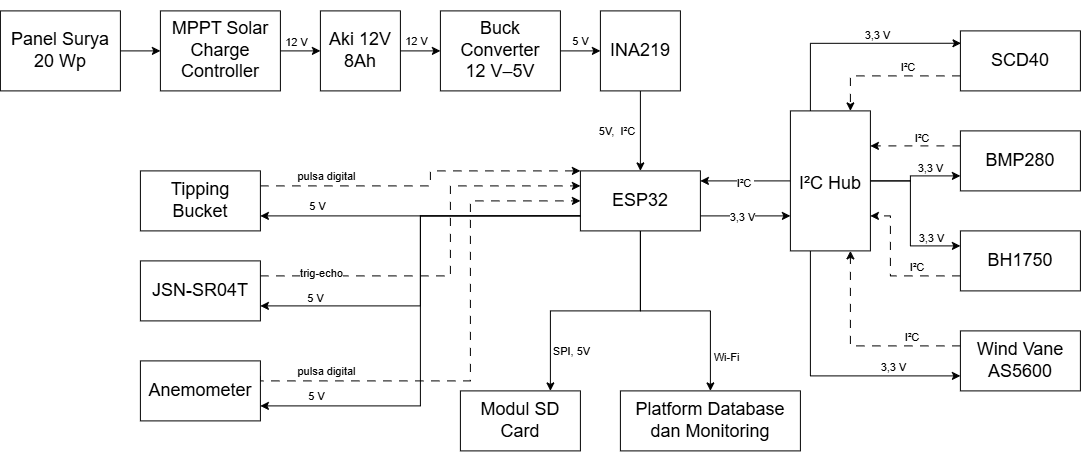

The diagram above was exported from draw.io. Its source (the exported page's mxGraphModel, read from the mxfile embedded in the PNG):
<mxGraphModel dx="1853" dy="1201" grid="1" gridSize="10" guides="1" tooltips="1" connect="1" arrows="1" fold="1" page="1" pageScale="1" pageWidth="850" pageHeight="1100" background="none" math="0" shadow="0">
  <root>
    <mxCell id="0" />
    <mxCell id="1" parent="0" />
    <mxCell id="2" edge="1" parent="1" source="3" style="edgeStyle=orthogonalEdgeStyle;rounded=0;orthogonalLoop=1;jettySize=auto;html=1;" target="6" value="">
      <mxGeometry relative="1" as="geometry" />
    </mxCell>
    <mxCell id="3" parent="1" style="rounded=0;whiteSpace=wrap;html=1;fontSize=18;" value="Panel Surya 20 Wp" vertex="1">
      <mxGeometry height="80" width="120" x="130" y="40" as="geometry" />
    </mxCell>
    <mxCell id="4" edge="1" parent="1" source="6" style="edgeStyle=orthogonalEdgeStyle;rounded=0;orthogonalLoop=1;jettySize=auto;html=1;" target="9" value="">
      <mxGeometry relative="1" as="geometry" />
    </mxCell>
    <mxCell id="5" connectable="0" parent="4" style="edgeLabel;html=1;align=center;verticalAlign=middle;resizable=0;points=[];" value="12 V" vertex="1">
      <mxGeometry relative="1" x="-0.131" y="1" as="geometry">
        <mxPoint x="-2" y="-8" as="offset" />
      </mxGeometry>
    </mxCell>
    <mxCell id="6" parent="1" style="rounded=0;whiteSpace=wrap;html=1;fontSize=18;" value="MPPT Solar Charge Controller" vertex="1">
      <mxGeometry height="80" width="120" x="290" y="40" as="geometry" />
    </mxCell>
    <mxCell id="7" edge="1" parent="1" source="9" style="edgeStyle=orthogonalEdgeStyle;rounded=0;orthogonalLoop=1;jettySize=auto;html=1;" target="15" value="">
      <mxGeometry relative="1" as="geometry" />
    </mxCell>
    <mxCell id="8" connectable="0" parent="7" style="edgeLabel;html=1;align=center;verticalAlign=middle;resizable=0;points=[];" value="12 V" vertex="1">
      <mxGeometry relative="1" x="-0.0621" y="-1" as="geometry">
        <mxPoint x="-3" y="-11" as="offset" />
      </mxGeometry>
    </mxCell>
    <mxCell id="9" parent="1" style="rounded=0;whiteSpace=wrap;html=1;fontSize=18;" value="Aki 12V 8Ah" vertex="1">
      <mxGeometry height="80" width="80" x="450" y="40" as="geometry" />
    </mxCell>
    <mxCell id="10" edge="1" parent="1" source="12" style="edgeStyle=orthogonalEdgeStyle;rounded=0;orthogonalLoop=1;jettySize=auto;html=1;" target="23" value="">
      <mxGeometry relative="1" as="geometry" />
    </mxCell>
    <mxCell id="11" connectable="0" parent="10" style="edgeLabel;html=1;align=center;verticalAlign=middle;resizable=0;points=[];" value="5V,&amp;nbsp; I²C&amp;nbsp;" vertex="1">
      <mxGeometry relative="1" x="-0.0476" y="-1" as="geometry">
        <mxPoint x="-22" y="1" as="offset" />
      </mxGeometry>
    </mxCell>
    <mxCell id="12" parent="1" style="rounded=0;whiteSpace=wrap;html=1;fontSize=18;" value="INA219" vertex="1">
      <mxGeometry height="80" width="80" x="730" y="40" as="geometry" />
    </mxCell>
    <mxCell id="13" edge="1" parent="1" source="15" style="edgeStyle=orthogonalEdgeStyle;rounded=0;orthogonalLoop=1;jettySize=auto;html=1;" target="12" value="">
      <mxGeometry relative="1" as="geometry" />
    </mxCell>
    <mxCell id="14" connectable="0" parent="13" style="edgeLabel;html=1;align=center;verticalAlign=middle;resizable=0;points=[];" value="5 V" vertex="1">
      <mxGeometry relative="1" x="0.2917" as="geometry">
        <mxPoint x="-6" y="-10" as="offset" />
      </mxGeometry>
    </mxCell>
    <mxCell id="15" parent="1" style="rounded=0;whiteSpace=wrap;html=1;fontSize=18;" value="&lt;blockquote data-start=&quot;928&quot; data-end=&quot;957&quot;&gt;&lt;p data-start=&quot;930&quot; data-end=&quot;957&quot; class=&quot;PDq2pG_selectionAnchorContainer&quot;&gt;Buck Converter&lt;br&gt;12 V–5V&lt;/p&gt;&lt;/blockquote&gt;&lt;p data-start=&quot;959&quot; data-end=&quot;1005&quot;&gt;&lt;/p&gt;" vertex="1">
      <mxGeometry height="80" width="120" x="570" y="40" as="geometry" />
    </mxCell>
    <mxCell id="16" parent="1" style="rounded=0;whiteSpace=wrap;html=1;fontSize=18;" value="Modul SD Card" vertex="1">
      <mxGeometry height="60" width="120" x="590" y="420" as="geometry" />
    </mxCell>
    <mxCell id="17" edge="1" parent="1" source="23" style="edgeStyle=orthogonalEdgeStyle;rounded=0;orthogonalLoop=1;jettySize=auto;html=1;" target="24" value="">
      <mxGeometry relative="1" as="geometry" />
    </mxCell>
    <mxCell id="18" connectable="0" parent="17" style="edgeLabel;html=1;align=center;verticalAlign=middle;resizable=0;points=[];" value="Wi-Fi" vertex="1">
      <mxGeometry relative="1" x="0.6593" y="1" as="geometry">
        <mxPoint x="14" y="4" as="offset" />
      </mxGeometry>
    </mxCell>
    <mxCell id="19" edge="1" parent="1" source="23" style="edgeStyle=orthogonalEdgeStyle;rounded=0;orthogonalLoop=1;jettySize=auto;html=1;exitX=0.5;exitY=1;exitDx=0;exitDy=0;entryX=0.75;entryY=0;entryDx=0;entryDy=0;" target="16">
      <mxGeometry relative="1" as="geometry" />
    </mxCell>
    <mxCell id="20" connectable="0" parent="19" style="edgeLabel;html=1;align=center;verticalAlign=middle;resizable=0;points=[];" value="SPI, 5V" vertex="1">
      <mxGeometry relative="1" x="0.6268" y="-1" as="geometry">
        <mxPoint x="21" y="7" as="offset" />
      </mxGeometry>
    </mxCell>
    <mxCell id="21" edge="1" parent="1" source="23" style="edgeStyle=orthogonalEdgeStyle;rounded=0;orthogonalLoop=1;jettySize=auto;html=1;exitX=1;exitY=0.75;exitDx=0;exitDy=0;entryX=0;entryY=0.75;entryDx=0;entryDy=0;" target="60">
      <mxGeometry relative="1" as="geometry" />
    </mxCell>
    <mxCell id="22" connectable="0" parent="21" style="edgeLabel;html=1;align=center;verticalAlign=middle;resizable=0;points=[];" value="3,3 V" vertex="1">
      <mxGeometry relative="1" x="0.0538" y="-1" as="geometry">
        <mxPoint x="-6" as="offset" />
      </mxGeometry>
    </mxCell>
    <mxCell id="23" parent="1" style="rounded=0;whiteSpace=wrap;html=1;fontSize=18;" value="ESP32" vertex="1">
      <mxGeometry height="60" width="120" x="710" y="200" as="geometry" />
    </mxCell>
    <mxCell id="24" parent="1" style="rounded=0;whiteSpace=wrap;html=1;fontSize=18;" value="Platform Database dan Monitoring" vertex="1">
      <mxGeometry height="60" width="180" x="750" y="420" as="geometry" />
    </mxCell>
    <mxCell id="25" edge="1" parent="1" source="27" style="edgeStyle=orthogonalEdgeStyle;rounded=0;orthogonalLoop=1;jettySize=auto;html=1;exitX=0;exitY=0.75;exitDx=0;exitDy=0;entryX=0.75;entryY=0;entryDx=0;entryDy=0;dashed=1;dashPattern=8 8;" target="60">
      <mxGeometry relative="1" as="geometry">
        <mxPoint x="1070" y="105" as="sourcePoint" />
        <mxPoint x="970" y="140" as="targetPoint" />
      </mxGeometry>
    </mxCell>
    <mxCell id="26" connectable="0" parent="25" style="edgeLabel;html=1;align=center;verticalAlign=middle;resizable=0;points=[];" value="I²C&amp;nbsp;" vertex="1">
      <mxGeometry relative="1" x="-0.2853" y="-1" as="geometry">
        <mxPoint y="-8" as="offset" />
      </mxGeometry>
    </mxCell>
    <mxCell id="27" parent="1" style="rounded=0;whiteSpace=wrap;html=1;fontSize=18;" value="SCD40" vertex="1">
      <mxGeometry height="60" width="120" x="1090" y="60" as="geometry" />
    </mxCell>
    <mxCell id="28" edge="1" parent="1" source="30" style="edgeStyle=orthogonalEdgeStyle;rounded=0;orthogonalLoop=1;jettySize=auto;html=1;exitX=0;exitY=0.25;exitDx=0;exitDy=0;entryX=1;entryY=0.25;entryDx=0;entryDy=0;dashed=1;dashPattern=8 8;" target="60">
      <mxGeometry relative="1" as="geometry" />
    </mxCell>
    <mxCell id="29" connectable="0" parent="28" style="edgeLabel;html=1;align=center;verticalAlign=middle;resizable=0;points=[];" value="I²C&amp;nbsp;" vertex="1">
      <mxGeometry relative="1" x="-0.1655" y="-1" as="geometry">
        <mxPoint y="-7" as="offset" />
      </mxGeometry>
    </mxCell>
    <mxCell id="30" parent="1" style="rounded=0;whiteSpace=wrap;html=1;fontSize=18;" value="BMP280" vertex="1">
      <mxGeometry height="60" width="120" x="1090" y="160" as="geometry" />
    </mxCell>
    <mxCell id="31" edge="1" parent="1" source="33" style="edgeStyle=orthogonalEdgeStyle;rounded=0;orthogonalLoop=1;jettySize=auto;html=1;exitX=0;exitY=0.75;exitDx=0;exitDy=0;entryX=1;entryY=0.75;entryDx=0;entryDy=0;dashed=1;dashPattern=8 8;" target="60">
      <mxGeometry relative="1" as="geometry">
        <Array as="points">
          <mxPoint x="1020" y="305" />
          <mxPoint x="1020" y="245" />
        </Array>
      </mxGeometry>
    </mxCell>
    <mxCell id="32" connectable="0" parent="31" style="edgeLabel;html=1;align=center;verticalAlign=middle;resizable=0;points=[];" value="I²C&amp;nbsp;" vertex="1">
      <mxGeometry relative="1" x="-0.2448" as="geometry">
        <mxPoint x="15" y="-9" as="offset" />
      </mxGeometry>
    </mxCell>
    <mxCell id="33" parent="1" style="rounded=0;whiteSpace=wrap;html=1;fontSize=18;" value="BH1750" vertex="1">
      <mxGeometry height="60" width="120" x="1090" y="260" as="geometry" />
    </mxCell>
    <mxCell id="34" edge="1" parent="1" source="38" style="edgeStyle=orthogonalEdgeStyle;rounded=0;orthogonalLoop=1;jettySize=auto;html=1;exitX=1;exitY=0.75;exitDx=0;exitDy=0;entryX=0;entryY=0.75;entryDx=0;entryDy=0;startArrow=classic;startFill=1;endArrow=none;endFill=0;" target="23">
      <mxGeometry relative="1" as="geometry" />
    </mxCell>
    <mxCell id="35" connectable="0" parent="34" style="edgeLabel;html=1;align=center;verticalAlign=middle;resizable=0;points=[];" value="5 V" vertex="1">
      <mxGeometry relative="1" x="-0.677" as="geometry">
        <mxPoint x="-11" y="-8" as="offset" />
      </mxGeometry>
    </mxCell>
    <mxCell id="36" edge="1" parent="1" source="38" style="edgeStyle=orthogonalEdgeStyle;rounded=0;orthogonalLoop=1;jettySize=auto;html=1;exitX=1;exitY=0.25;exitDx=0;exitDy=0;entryX=0;entryY=0.25;entryDx=0;entryDy=0;dashed=1;dashPattern=8 8;" target="23">
      <mxGeometry relative="1" as="geometry">
        <Array as="points">
          <mxPoint x="580" y="305" />
          <mxPoint x="580" y="215" />
        </Array>
      </mxGeometry>
    </mxCell>
    <mxCell id="37" connectable="0" parent="36" style="edgeLabel;html=1;align=center;verticalAlign=middle;resizable=0;points=[];" value="trig-echo" vertex="1">
      <mxGeometry relative="1" x="-0.7368" y="2" as="geometry">
        <mxPoint x="6" y="-1" as="offset" />
      </mxGeometry>
    </mxCell>
    <mxCell id="38" parent="1" style="rounded=0;whiteSpace=wrap;html=1;fontSize=18;" value="JSN-SR04T" vertex="1">
      <mxGeometry height="60" width="120" x="270" y="290" as="geometry" />
    </mxCell>
    <mxCell id="39" edge="1" parent="1" source="43" style="edgeStyle=orthogonalEdgeStyle;rounded=0;orthogonalLoop=1;jettySize=auto;html=1;exitX=1;exitY=0.75;exitDx=0;exitDy=0;entryX=0;entryY=0.75;entryDx=0;entryDy=0;startArrow=classic;startFill=1;endArrow=none;endFill=0;" target="23">
      <mxGeometry relative="1" as="geometry" />
    </mxCell>
    <mxCell id="40" connectable="0" parent="39" style="edgeLabel;html=1;align=center;verticalAlign=middle;resizable=0;points=[];" value="5 V" vertex="1">
      <mxGeometry relative="1" x="-0.7838" y="-1" as="geometry">
        <mxPoint y="-11" as="offset" />
      </mxGeometry>
    </mxCell>
    <mxCell id="41" edge="1" parent="1" source="43" style="edgeStyle=orthogonalEdgeStyle;rounded=0;orthogonalLoop=1;jettySize=auto;html=1;exitX=1;exitY=0.25;exitDx=0;exitDy=0;entryX=0;entryY=0.5;entryDx=0;entryDy=0;dashed=1;dashPattern=8 8;" target="23">
      <mxGeometry relative="1" as="geometry">
        <Array as="points">
          <mxPoint x="390" y="410" />
          <mxPoint x="600" y="410" />
          <mxPoint x="600" y="230" />
        </Array>
      </mxGeometry>
    </mxCell>
    <mxCell id="42" connectable="0" parent="41" style="edgeLabel;html=1;align=center;verticalAlign=middle;resizable=0;points=[];" value="pulsa digital" vertex="1">
      <mxGeometry relative="1" x="-0.8154" y="-2" as="geometry">
        <mxPoint x="23" y="-12" as="offset" />
      </mxGeometry>
    </mxCell>
    <mxCell id="43" parent="1" style="rounded=0;whiteSpace=wrap;html=1;fontSize=18;" value="Anemometer" vertex="1">
      <mxGeometry height="60" width="120" x="270" y="390" as="geometry" />
    </mxCell>
    <mxCell id="44" edge="1" parent="1" source="48" style="edgeStyle=orthogonalEdgeStyle;rounded=0;orthogonalLoop=1;jettySize=auto;html=1;exitX=1;exitY=0.75;exitDx=0;exitDy=0;startArrow=classic;startFill=1;endArrow=none;endFill=0;">
      <mxGeometry relative="1" as="geometry">
        <mxPoint x="710" y="244.82758620689663" as="targetPoint" />
      </mxGeometry>
    </mxCell>
    <mxCell id="45" connectable="0" parent="44" style="edgeLabel;html=1;align=center;verticalAlign=middle;resizable=0;points=[];" value="5 V" vertex="1">
      <mxGeometry relative="1" x="-0.5062" y="-1" as="geometry">
        <mxPoint x="-22" y="-11" as="offset" />
      </mxGeometry>
    </mxCell>
    <mxCell id="46" edge="1" parent="1" source="48" style="edgeStyle=orthogonalEdgeStyle;rounded=0;orthogonalLoop=1;jettySize=auto;html=1;exitX=1;exitY=0.25;exitDx=0;exitDy=0;entryX=0;entryY=0;entryDx=0;entryDy=0;dashed=1;dashPattern=8 8;" target="23">
      <mxGeometry relative="1" as="geometry">
        <Array as="points">
          <mxPoint x="560" y="215" />
          <mxPoint x="560" y="200" />
        </Array>
        <mxPoint x="390" y="185" as="sourcePoint" />
        <mxPoint x="710" y="170" as="targetPoint" />
      </mxGeometry>
    </mxCell>
    <mxCell id="47" connectable="0" parent="46" style="edgeLabel;html=1;align=center;verticalAlign=middle;resizable=0;points=[];" value="pulsa digital" vertex="1">
      <mxGeometry relative="1" x="-0.5452" y="1" as="geometry">
        <mxPoint x="-10" y="-9" as="offset" />
      </mxGeometry>
    </mxCell>
    <mxCell id="48" parent="1" style="rounded=0;whiteSpace=wrap;html=1;fontSize=18;" value="Tipping Bucket" vertex="1">
      <mxGeometry height="60" width="120" x="270" y="200" as="geometry" />
    </mxCell>
    <mxCell id="49" edge="1" parent="1" source="51" style="edgeStyle=orthogonalEdgeStyle;rounded=0;orthogonalLoop=1;jettySize=auto;html=1;exitX=0;exitY=0.25;exitDx=0;exitDy=0;entryX=0.75;entryY=1;entryDx=0;entryDy=0;dashed=1;dashPattern=8 8;" target="60">
      <mxGeometry relative="1" as="geometry" />
    </mxCell>
    <mxCell id="50" connectable="0" parent="49" style="edgeLabel;html=1;align=center;verticalAlign=middle;resizable=0;points=[];" value="I²C&amp;nbsp;" vertex="1">
      <mxGeometry relative="1" x="-0.5332" y="2" as="geometry">
        <mxPoint y="-11" as="offset" />
      </mxGeometry>
    </mxCell>
    <mxCell id="51" parent="1" style="rounded=0;whiteSpace=wrap;html=1;fontSize=18;" value="Wind Vane AS5600" vertex="1">
      <mxGeometry height="60" width="120" x="1090" y="360" as="geometry" />
    </mxCell>
    <mxCell id="52" edge="1" parent="1" source="60" style="edgeStyle=orthogonalEdgeStyle;rounded=0;orthogonalLoop=1;jettySize=auto;html=1;" target="23" value="">
      <mxGeometry relative="1" as="geometry">
        <Array as="points">
          <mxPoint x="830" y="210" />
          <mxPoint x="830" y="210" />
        </Array>
      </mxGeometry>
    </mxCell>
    <mxCell id="53" connectable="0" parent="52" style="edgeLabel;html=1;align=center;verticalAlign=middle;resizable=0;points=[];" value="I²C&amp;nbsp;" vertex="1">
      <mxGeometry relative="1" x="0.029" y="2" as="geometry">
        <mxPoint as="offset" />
      </mxGeometry>
    </mxCell>
    <mxCell id="54" edge="1" parent="1" source="60" style="edgeStyle=orthogonalEdgeStyle;rounded=0;orthogonalLoop=1;jettySize=auto;html=1;exitX=0.25;exitY=1;exitDx=0;exitDy=0;entryX=0;entryY=0.75;entryDx=0;entryDy=0;" target="51">
      <mxGeometry relative="1" as="geometry" />
    </mxCell>
    <mxCell id="55" connectable="0" parent="54" style="edgeLabel;html=1;align=center;verticalAlign=middle;resizable=0;points=[];" value="3,3 V" vertex="1">
      <mxGeometry relative="1" x="0.5032" y="1" as="geometry">
        <mxPoint y="-8" as="offset" />
      </mxGeometry>
    </mxCell>
    <mxCell id="56" edge="1" parent="1" source="60" style="edgeStyle=orthogonalEdgeStyle;rounded=0;orthogonalLoop=1;jettySize=auto;html=1;exitX=1;exitY=0.5;exitDx=0;exitDy=0;entryX=0;entryY=0.25;entryDx=0;entryDy=0;" target="33">
      <mxGeometry relative="1" as="geometry">
        <Array as="points">
          <mxPoint x="1040" y="210" />
          <mxPoint x="1040" y="275" />
        </Array>
        <mxPoint x="1010" y="210" as="sourcePoint" />
        <mxPoint x="1100" y="275" as="targetPoint" />
      </mxGeometry>
    </mxCell>
    <mxCell id="57" connectable="0" parent="56" style="edgeLabel;html=1;align=center;verticalAlign=middle;resizable=0;points=[];" value="3,3 V" vertex="1">
      <mxGeometry relative="1" x="-0.0171" as="geometry">
        <mxPoint x="20" y="21" as="offset" />
      </mxGeometry>
    </mxCell>
    <mxCell id="58" edge="1" parent="1" source="60" style="edgeStyle=orthogonalEdgeStyle;rounded=0;orthogonalLoop=1;jettySize=auto;html=1;exitX=1;exitY=0.5;exitDx=0;exitDy=0;entryX=0;entryY=0.75;entryDx=0;entryDy=0;" target="30">
      <mxGeometry relative="1" as="geometry">
        <Array as="points">
          <mxPoint x="1040" y="210" />
          <mxPoint x="1040" y="205" />
        </Array>
      </mxGeometry>
    </mxCell>
    <mxCell id="59" connectable="0" parent="58" style="edgeLabel;html=1;align=center;verticalAlign=middle;resizable=0;points=[];" value="3,3 V" vertex="1">
      <mxGeometry relative="1" x="0.3474" y="-1" as="geometry">
        <mxPoint y="-9" as="offset" />
      </mxGeometry>
    </mxCell>
    <mxCell id="60" parent="1" style="rounded=0;whiteSpace=wrap;html=1;fontSize=18;" value="&lt;table&gt;&lt;tbody&gt;&lt;tr&gt;&lt;td data-start=&quot;1518&quot; data-end=&quot;1527&quot; data-col-size=&quot;sm&quot;&gt;&lt;/td&gt;&lt;/tr&gt;&lt;/tbody&gt;&lt;/table&gt;&lt;table&gt;&lt;tbody&gt;&lt;tr&gt;&lt;td data-col-size=&quot;sm&quot; data-start=&quot;1527&quot; data-end=&quot;1534&quot;&gt;I²C Hub&lt;/td&gt;&lt;/tr&gt;&lt;/tbody&gt;&lt;/table&gt;" vertex="1">
      <mxGeometry height="140" width="80" x="920" y="140" as="geometry" />
    </mxCell>
    <mxCell id="61" edge="1" parent="1" source="60" style="edgeStyle=orthogonalEdgeStyle;rounded=0;orthogonalLoop=1;jettySize=auto;html=1;exitX=0.25;exitY=0;exitDx=0;exitDy=0;entryX=0.005;entryY=0.206;entryDx=0;entryDy=0;entryPerimeter=0;" target="27">
      <mxGeometry relative="1" as="geometry" />
    </mxCell>
    <mxCell id="62" connectable="0" parent="61" style="edgeLabel;html=1;align=center;verticalAlign=middle;resizable=0;points=[];" value="3,3 V" vertex="1">
      <mxGeometry relative="1" x="0.2255" y="1" as="geometry">
        <mxPoint y="-8" as="offset" />
      </mxGeometry>
    </mxCell>
  </root>
</mxGraphModel>